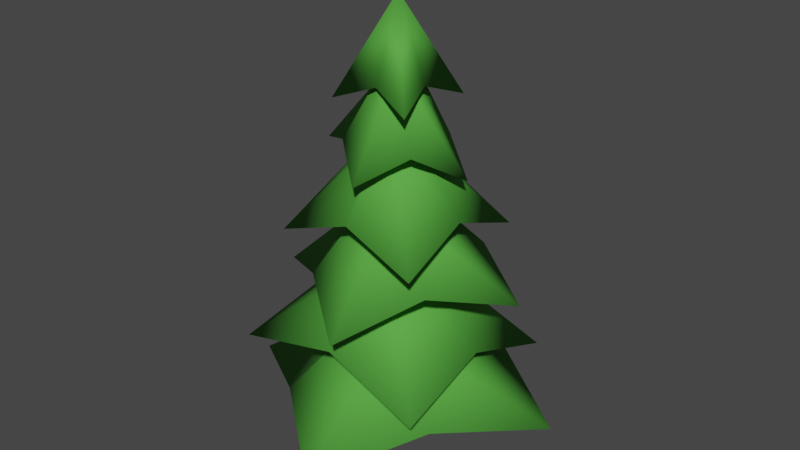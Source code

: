 # Source: Farm_1.blend  (saved by Blender 4.0.36; exported with 4.5.12 LTS)
import bpy
from mathutils import Matrix  # noqa: F401  (used for matrix-valued properties, if any)

bpy.ops.wm.read_factory_settings(use_empty=True)
scene = bpy.context.scene
scene.name = 'Scene'

# ---- collections
col_collection = bpy.data.collections.new('Collection'); scene.collection.children.link(col_collection)

# ---- materials (node trees are filled in below, after node groups)
mat_brown = bpy.data.materials.new('Brown')
mat_brown.use_transparent_shadow = False
mat_green = bpy.data.materials.new('Green')
mat_green.alpha_threshold = 0.0
mat_green.use_transparent_shadow = False
mat_green.line_color = (0.0, 0.0, 0.0, 1.0)

# ---- material node trees
mat_brown.use_nodes = True; mat_brown.node_tree.nodes.clear()
_N = mat_brown.node_tree.nodes; _L = mat_brown.node_tree.links
n0 = _N.new('ShaderNodeBsdfPrincipled'); n0.name = 'Principled BSDF'; n0.location = (10, 300)
n0.inputs[0].default_value = (0.8003, 0.2567, 0.03179, 1.0)
n0.inputs[2].default_value = 0.8578
n0.inputs[3].default_value = 1.45
n1 = _N.new('ShaderNodeOutputMaterial'); n1.name = 'Material Output'; n1.location = (300, 300)
_L.new(n0.outputs[0], n1.inputs[0])
n1.is_active_output = True
mat_green.use_nodes = True; mat_green.node_tree.nodes.clear()
_N = mat_green.node_tree.nodes; _L = mat_green.node_tree.links
n0 = _N.new('ShaderNodeOutputMaterial'); n0.name = 'Material Output'; n0.location = (300, 300)
n1 = _N.new('ShaderNodeBsdfPrincipled'); n1.name = 'Principled BSDF'; n1.location = (10, 300)
n1.distribution = 'GGX'
n1.subsurface_method = 'RANDOM_WALK_SKIN'
n1.inputs[0].default_value = (0.09135, 0.406, 0.05168, 1.0)
n1.inputs[2].default_value = 0.8066
n1.inputs[3].default_value = 1.45
n1.inputs[13].default_value = 0.2606
n1.inputs[27].default_value = (0.0, 0.0, 0.0, 1.0)
n1.inputs[28].default_value = 1.0
_L.new(n1.outputs[0], n0.inputs[0])
n0.is_active_output = True

# ---- world
world_world = bpy.data.worlds.new('World'); scene.world = world_world
world_world.use_nodes = True; world_world.node_tree.nodes.clear()
_N = world_world.node_tree.nodes; _L = world_world.node_tree.links
n0 = _N.new('ShaderNodeOutputWorld'); n0.name = 'World Output'; n0.location = (300, 300)
n1 = _N.new('ShaderNodeBackground'); n1.name = 'Background'; n1.location = (10, 300)
n1.inputs[0].default_value = (0.05088, 0.05088, 0.05088, 1.0)
_L.new(n1.outputs[0], n0.inputs[0])
n0.is_active_output = True
world_world.color = (0.05088, 0.05088, 0.05088)
world_world.use_sun_shadow = False
world_world.sun_shadow_jitter_overblur = 0.0

# ---- meshes
me_cube = bpy.data.meshes.new('Cube')
me_cube.from_pydata([(-1.0, -1.0, 0.0), (-0.1564, -0.4114, 8.645), (-1.0, 1.0, 0.0), (-0.7066, -0.5114, 6.801), (1.0, -1.0, 0.0), (-0.4164, -0.7274, 4.14), (1.0, 1.0, 0.0), (-0.8486, -0.8486, 2.197), (0.0, 0.0, 13.18), (-0.243, -0.243, 10.98), (-0.243, 0.243, 10.98), (-0.2028, 0.3757, 8.67), (-0.656, 0.5777, 6.746), (-0.4994, 0.6638, 4.184), (-0.8486, 0.8486, 2.197), (0.8486, -0.8486, 2.197), (0.8975, -0.6638, 4.603), (0.3196, -0.5777, 6.435), (0.5879, -0.3757, 8.904), (0.243, -0.243, 10.98), (0.243, 0.243, 10.98), (0.5415, 0.4114, 8.929), (0.3701, 0.5114, 6.379), (0.8145, 0.7274, 4.647), (0.8486, 0.8486, 2.197), (-0.9613, 0.0, 11.75), (0.0, 0.0, 14.26), (0.9613, 0.0, 11.75), (0.0, 0.0, 11.75), (0.0, 0.9613, 11.75), (0.0, -0.9613, 11.75), (1.325, 1.33, 11.25), (1.325, -1.328, 11.25), (-1.332, 1.33, 11.25), (-1.332, -1.328, 11.25), (-0.9864, -1.291, 10.07), (-0.2493, -0.4417, 12.03), (0.8815, 1.291, 9.96), (0.3899, 0.4417, 11.99), (-0.05242, 6.961e-09, 10.02), (0.1012, 7.595e-09, 12.52), (-1.341, 0.9357, 10.1), (-0.3705, 0.3202, 12.04), (1.236, -0.9357, 9.938), (0.5112, -0.3202, 11.99), (-0.001813, 0.4286, 11.95), (-0.446, 2.332, 9.332), (0.4942, 0.06833, 11.92), (2.252, 0.3727, 9.107), (-0.3614, -0.06833, 11.98), (-2.402, -0.3706, 9.495), (0.1346, -0.4286, 11.95), (0.2959, -2.33, 9.27), (-2.31, -4.898e-09, 8.013), (-0.7673, -1.651e-09, 9.989), (2.284, 4.87e-09, 7.94), (0.8047, 1.691e-09, 9.964), (-0.01296, -1.378e-11, 7.977), (0.02665, 2.834e-11, 10.48), (-0.01296, 2.297, 7.977), (0.01869, 0.7861, 9.977), (-0.01296, -2.297, 7.977), (0.01869, -0.7861, 9.977), (0.4599, 0.4422, 9.905), (2.381, 2.406, 7.049), (0.4599, -0.4422, 9.905), (2.381, -2.404, 7.049), (-0.4245, 0.4422, 9.919), (-2.429, 2.406, 7.152), (-0.4245, -0.4422, 9.919), (-2.429, -2.404, 7.152), (-1.508, -2.182, 5.877), (-0.5817, -0.7967, 7.97), (1.583, 2.239, 6.17), (0.476, 0.7162, 8.071), (0.03785, 0.02881, 6.024), (-0.07569, -0.05762, 8.523), (-2.174, 1.578, 5.977), (-0.8098, 0.49, 8.004), (2.25, -1.521, 6.071), (0.7041, -0.5705, 8.037), (-0.1783, 0.6858, 7.976), (-0.6468, 3.98, 5.36), (0.6734, 0.08921, 7.994), (3.986, 0.7349, 5.493), (-0.7733, -0.1653, 7.919), (-3.883, -0.6492, 4.944), (0.07836, -0.7619, 7.937), (0.7491, -3.894, 5.077), (-3.138, -0.04362, 4.204), (-0.9943, 0.05195, 6.088), (3.051, -0.02923, 3.868), (1.124, 0.05688, 5.974), (-0.04326, -0.03643, 4.036), (0.09176, 0.07727, 6.533), (-0.05805, 3.059, 3.896), (0.05956, 1.114, 5.983), (-0.02847, -3.132, 4.176), (0.06968, -1.005, 6.079), (0.654, 0.6489, 5.908), (3.151, 3.191, 2.649), (0.6597, -0.5431, 5.962), (3.182, -3.292, 3.047), (-0.5374, 0.6461, 5.972), (-3.329, 3.176, 3.125), (-0.5317, -0.5459, 6.026), (-3.298, -3.307, 3.522), (-2.068, -2.857, 1.819), (-0.7604, -1.022, 3.926), (2.132, 2.91, 2.152), (0.677, 0.9519, 4.04), (0.032, 0.02678, 1.986), (-0.06027, -0.05045, 4.486), (-2.853, 2.131, 1.944), (-1.029, 0.6851, 3.969), (2.917, -2.077, 2.027), (0.9457, -0.7549, 3.997), (-0.1905, 0.9273, 3.943), (-0.7847, 5.258, 1.509), (0.9205, 0.1172, 3.959), (5.258, 0.8523, 1.626), (-0.9992, -0.1831, 3.879), (-5.183, -0.7808, 1.036), (0.1118, -0.9931, 3.895), (0.86, -5.187, 1.154)], [], [(10, 8, 20), (20, 8, 19), (19, 8, 9), (0, 7, 14, 2), (2, 6, 4, 0), (1, 9, 10, 11), (7, 5, 13, 14), (3, 1, 11, 12), (5, 3, 12, 13), (9, 8, 10), (4, 15, 7, 0), (15, 16, 5, 7), (16, 17, 3, 5), (17, 18, 1, 3), (18, 19, 9, 1), (6, 24, 15, 4), (24, 23, 16, 15), (23, 22, 17, 16), (22, 21, 18, 17), (21, 20, 19, 18), (2, 14, 24, 6), (14, 13, 23, 24), (13, 12, 22, 23), (12, 11, 21, 22), (11, 10, 20, 21), (33, 29, 28, 25), (29, 31, 27, 28), (31, 26, 27), (34, 26, 25), (25, 28, 30, 34), (32, 26, 30), (33, 26, 29), (28, 27, 32, 30), (30, 26, 34), (27, 26, 32), (29, 26, 31), (25, 26, 33), (45, 42, 40, 38), (50, 41, 39, 35), (42, 49, 36, 40), (41, 46, 37, 39), (46, 45, 38, 37), (52, 51, 36, 35), (38, 40, 44, 47), (35, 39, 43, 52), (48, 47, 44, 43), (50, 49, 42, 41), (40, 36, 51, 44), (39, 37, 48, 43), (43, 44, 51, 52), (37, 38, 47, 48), (41, 42, 45, 46), (35, 36, 49, 50), (63, 60, 58, 56), (68, 59, 57, 53), (60, 67, 54, 58), (59, 64, 55, 57), (64, 63, 56, 55), (70, 69, 54, 53), (56, 58, 62, 65), (53, 57, 61, 70), (66, 65, 62, 61), (68, 67, 60, 59), (58, 54, 69, 62), (57, 55, 66, 61), (61, 62, 69, 70), (55, 56, 65, 66), (59, 60, 63, 64), (53, 54, 67, 68), (81, 78, 76, 74), (86, 77, 75, 71), (78, 85, 72, 76), (77, 82, 73, 75), (82, 81, 74, 73), (88, 87, 72, 71), (74, 76, 80, 83), (71, 75, 79, 88), (84, 83, 80, 79), (86, 85, 78, 77), (76, 72, 87, 80), (75, 73, 84, 79), (79, 80, 87, 88), (73, 74, 83, 84), (77, 78, 81, 82), (71, 72, 85, 86), (99, 96, 94, 92), (104, 95, 93, 89), (96, 103, 90, 94), (95, 100, 91, 93), (100, 99, 92, 91), (106, 105, 90, 89), (92, 94, 98, 101), (89, 93, 97, 106), (102, 101, 98, 97), (104, 103, 96, 95), (94, 90, 105, 98), (93, 91, 102, 97), (97, 98, 105, 106), (91, 92, 101, 102), (95, 96, 99, 100), (89, 90, 103, 104), (117, 114, 112, 110), (122, 113, 111, 107), (114, 121, 108, 112), (113, 118, 109, 111), (118, 117, 110, 109), (124, 123, 108, 107), (110, 112, 116, 119), (107, 111, 115, 124), (120, 119, 116, 115), (122, 121, 114, 113), (112, 108, 123, 116), (111, 109, 120, 115), (115, 116, 123, 124), (109, 110, 119, 120), (113, 114, 117, 118), (107, 108, 121, 122)])
me_cube.polygons.foreach_set('use_smooth', [True] * 117)
me_cube.polygons.foreach_set('material_index', [0, 0, 0, 0, 0, 0, 0, 0, 0, 0, 0, 0, 0, 0, 0, 0, 0, 0, 0, 0, 0, 0, 0, 0, 0, 1, 1, 1, 1, 1, 1, 1, 1, 1, 1, 1, 1, 1, 1, 1, 1, 1, 1, 1, 1, 1, 1, 1, 1, 1, 1, 1, 1, 1, 1, 1, 1, 1, 1, 1, 1, 1, 1, 1, 1, 1, 1, 1, 1, 1, 1, 1, 1, 1, 1, 1, 1, 1, 1, 1, 1, 1, 1, 1, 1, 1, 1, 1, 1, 1, 1, 1, 1, 1, 1, 1, 1, 1, 1, 1, 1, 1, 1, 1, 1, 1, 1, 1, 1, 1, 1, 1, 1, 1, 1, 1, 1])
_uv = me_cube.uv_layers.new(name='UVMap')
_uv.uv.foreach_set('vector', [0.5833, 0.25, 0.625, 0.5, 0.5833, 0.5, 0.5833, 0.5, 0.625, 0.75, 0.5833, 0.75, 0.5833, 0.75, 0.625, 1.0, 0.5833, 1.0, 0.375, 0.0, 0.4167, 0.0, 0.4167, 0.25, 0.375, 0.25, 0.125, 0.5, 0.375, 0.5, 0.375, 0.75, 0.125, 0.75, 0.5417, 0.0, 0.5833, 0.0, 0.5833, 0.25, 0.5417, 0.25, 0.4167, 0.0, 0.4583, 0.0, 0.4583, 0.25, 0.4167, 0.25, 0.5, 0.0, 0.5417, 0.0, 0.5417, 0.25, 0.5, 0.25, 0.4583, 0.0, 0.5, 0.0, 0.5, 0.25, 0.4583, 0.25, 0.5833, 0.0, 0.625, 0.25, 0.5833, 0.25, 0.375, 0.75, 0.4167, 0.75, 0.4167, 1.0, 0.375, 1.0, 0.4167, 0.75, 0.4583, 0.75, 0.4583, 1.0, 0.4167, 1.0, 0.4583, 0.75, 0.5, 0.75, 0.5, 1.0, 0.4583, 1.0, 0.5, 0.75, 0.5417, 0.75, 0.5417, 1.0, 0.5, 1.0, 0.5417, 0.75, 0.5833, 0.75, 0.5833, 1.0, 0.5417, 1.0, 0.375, 0.5, 0.4167, 0.5, 0.4167, 0.75, 0.375, 0.75, 0.4167, 0.5, 0.4583, 0.5, 0.4583, 0.75, 0.4167, 0.75, 0.4583, 0.5, 0.5, 0.5, 0.5, 0.75, 0.4583, 0.75, 0.5, 0.5, 0.5417, 0.5, 0.5417, 0.75, 0.5, 0.75, 0.5417, 0.5, 0.5833, 0.5, 0.5833, 0.75, 0.5417, 0.75, 0.375, 0.25, 0.4167, 0.25, 0.4167, 0.5, 0.375, 0.5, 0.4167, 0.25, 0.4583, 0.25, 0.4583, 0.5, 0.4167, 0.5, 0.4583, 0.25, 0.5, 0.25, 0.5, 0.5, 0.4583, 0.5, 0.5, 0.25, 0.5417, 0.25, 0.5417, 0.5, 0.5, 0.5, 0.5417, 0.25, 0.5833, 0.25, 0.5833, 0.5, 0.5417, 0.5, 0.375, 0.25, 0.5, 0.25, 0.5, 0.375, 0.375, 0.375, 0.5, 0.25, 0.625, 0.25, 0.625, 0.375, 0.5, 0.375, 0.375, 0.75, 0.625, 0.875, 0.375, 0.875, 0.625, 0.5, 0.875, 0.625, 0.625, 0.625, 0.375, 0.375, 0.5, 0.375, 0.5, 0.5, 0.375, 0.5, 0.375, 0.5, 0.625, 0.625, 0.375, 0.625, 0.125, 0.5, 0.375, 0.625, 0.125, 0.625, 0.5, 0.375, 0.625, 0.375, 0.625, 0.5, 0.5, 0.5, 0.375, 0.625, 0.625, 0.75, 0.375, 0.75, 0.375, 0.875, 0.625, 1.0, 0.375, 1.0, 0.125, 0.625, 0.375, 0.75, 0.125, 0.75, 0.625, 0.625, 0.875, 0.75, 0.625, 0.75, 0.375, 0.0, 0.5, 0.0, 0.5, 0.125, 0.375, 0.125, 0.375, 0.25, 0.5, 0.25, 0.5, 0.375, 0.375, 0.375, 0.5, 0.0, 0.625, 0.0, 0.625, 0.125, 0.5, 0.125, 0.5, 0.25, 0.625, 0.25, 0.625, 0.375, 0.5, 0.375, 0.375, 0.75, 0.625, 0.75, 0.625, 0.875, 0.375, 0.875, 0.625, 0.5, 0.875, 0.5, 0.875, 0.625, 0.625, 0.625, 0.375, 0.125, 0.5, 0.125, 0.5, 0.25, 0.375, 0.25, 0.375, 0.375, 0.5, 0.375, 0.5, 0.5, 0.375, 0.5, 0.375, 0.5, 0.625, 0.5, 0.625, 0.625, 0.375, 0.625, 0.125, 0.5, 0.375, 0.5, 0.375, 0.625, 0.125, 0.625, 0.5, 0.125, 0.625, 0.125, 0.625, 0.25, 0.5, 0.25, 0.5, 0.375, 0.625, 0.375, 0.625, 0.5, 0.5, 0.5, 0.375, 0.625, 0.625, 0.625, 0.625, 0.75, 0.375, 0.75, 0.375, 0.875, 0.625, 0.875, 0.625, 1.0, 0.375, 1.0, 0.125, 0.625, 0.375, 0.625, 0.375, 0.75, 0.125, 0.75, 0.625, 0.625, 0.875, 0.625, 0.875, 0.75, 0.625, 0.75, 0.375, 0.0, 0.5, 0.0, 0.5, 0.125, 0.375, 0.125, 0.375, 0.25, 0.5, 0.25, 0.5, 0.375, 0.375, 0.375, 0.5, 0.0, 0.625, 0.0, 0.625, 0.125, 0.5, 0.125, 0.5, 0.25, 0.625, 0.25, 0.625, 0.375, 0.5, 0.375, 0.375, 0.75, 0.625, 0.75, 0.625, 0.875, 0.375, 0.875, 0.625, 0.5, 0.875, 0.5, 0.875, 0.625, 0.625, 0.625, 0.375, 0.125, 0.5, 0.125, 0.5, 0.25, 0.375, 0.25, 0.375, 0.375, 0.5, 0.375, 0.5, 0.5, 0.375, 0.5, 0.375, 0.5, 0.625, 0.5, 0.625, 0.625, 0.375, 0.625, 0.125, 0.5, 0.375, 0.5, 0.375, 0.625, 0.125, 0.625, 0.5, 0.125, 0.625, 0.125, 0.625, 0.25, 0.5, 0.25, 0.5, 0.375, 0.625, 0.375, 0.625, 0.5, 0.5, 0.5, 0.375, 0.625, 0.625, 0.625, 0.625, 0.75, 0.375, 0.75, 0.375, 0.875, 0.625, 0.875, 0.625, 1.0, 0.375, 1.0, 0.125, 0.625, 0.375, 0.625, 0.375, 0.75, 0.125, 0.75, 0.625, 0.625, 0.875, 0.625, 0.875, 0.75, 0.625, 0.75, 0.375, 0.0, 0.5, 0.0, 0.5, 0.125, 0.375, 0.125, 0.375, 0.25, 0.5, 0.25, 0.5, 0.375, 0.375, 0.375, 0.5, 0.0, 0.625, 0.0, 0.625, 0.125, 0.5, 0.125, 0.5, 0.25, 0.625, 0.25, 0.625, 0.375, 0.5, 0.375, 0.375, 0.75, 0.625, 0.75, 0.625, 0.875, 0.375, 0.875, 0.625, 0.5, 0.875, 0.5, 0.875, 0.625, 0.625, 0.625, 0.375, 0.125, 0.5, 0.125, 0.5, 0.25, 0.375, 0.25, 0.375, 0.375, 0.5, 0.375, 0.5, 0.5, 0.375, 0.5, 0.375, 0.5, 0.625, 0.5, 0.625, 0.625, 0.375, 0.625, 0.125, 0.5, 0.375, 0.5, 0.375, 0.625, 0.125, 0.625, 0.5, 0.125, 0.625, 0.125, 0.625, 0.25, 0.5, 0.25, 0.5, 0.375, 0.625, 0.375, 0.625, 0.5, 0.5, 0.5, 0.375, 0.625, 0.625, 0.625, 0.625, 0.75, 0.375, 0.75, 0.375, 0.875, 0.625, 0.875, 0.625, 1.0, 0.375, 1.0, 0.125, 0.625, 0.375, 0.625, 0.375, 0.75, 0.125, 0.75, 0.625, 0.625, 0.875, 0.625, 0.875, 0.75, 0.625, 0.75, 0.375, 0.0, 0.5, 0.0, 0.5, 0.125, 0.375, 0.125, 0.375, 0.25, 0.5, 0.25, 0.5, 0.375, 0.375, 0.375, 0.5, 0.0, 0.625, 0.0, 0.625, 0.125, 0.5, 0.125, 0.5, 0.25, 0.625, 0.25, 0.625, 0.375, 0.5, 0.375, 0.375, 0.75, 0.625, 0.75, 0.625, 0.875, 0.375, 0.875, 0.625, 0.5, 0.875, 0.5, 0.875, 0.625, 0.625, 0.625, 0.375, 0.125, 0.5, 0.125, 0.5, 0.25, 0.375, 0.25, 0.375, 0.375, 0.5, 0.375, 0.5, 0.5, 0.375, 0.5, 0.375, 0.5, 0.625, 0.5, 0.625, 0.625, 0.375, 0.625, 0.125, 0.5, 0.375, 0.5, 0.375, 0.625, 0.125, 0.625, 0.5, 0.125, 0.625, 0.125, 0.625, 0.25, 0.5, 0.25, 0.5, 0.375, 0.625, 0.375, 0.625, 0.5, 0.5, 0.5, 0.375, 0.625, 0.625, 0.625, 0.625, 0.75, 0.375, 0.75, 0.375, 0.875, 0.625, 0.875, 0.625, 1.0, 0.375, 1.0, 0.125, 0.625, 0.375, 0.625, 0.375, 0.75, 0.125, 0.75, 0.625, 0.625, 0.875, 0.625, 0.875, 0.75, 0.625, 0.75, 0.375, 0.0, 0.5, 0.0, 0.5, 0.125, 0.375, 0.125, 0.375, 0.25, 0.5, 0.25, 0.5, 0.375, 0.375, 0.375, 0.5, 0.0, 0.625, 0.0, 0.625, 0.125, 0.5, 0.125, 0.5, 0.25, 0.625, 0.25, 0.625, 0.375, 0.5, 0.375, 0.375, 0.75, 0.625, 0.75, 0.625, 0.875, 0.375, 0.875, 0.625, 0.5, 0.875, 0.5, 0.875, 0.625, 0.625, 0.625, 0.375, 0.125, 0.5, 0.125, 0.5, 0.25, 0.375, 0.25, 0.375, 0.375, 0.5, 0.375, 0.5, 0.5, 0.375, 0.5, 0.375, 0.5, 0.625, 0.5, 0.625, 0.625, 0.375, 0.625, 0.125, 0.5, 0.375, 0.5, 0.375, 0.625, 0.125, 0.625, 0.5, 0.125, 0.625, 0.125, 0.625, 0.25, 0.5, 0.25, 0.5, 0.375, 0.625, 0.375, 0.625, 0.5, 0.5, 0.5, 0.375, 0.625, 0.625, 0.625, 0.625, 0.75, 0.375, 0.75, 0.375, 0.875, 0.625, 0.875, 0.625, 1.0, 0.375, 1.0, 0.125, 0.625, 0.375, 0.625, 0.375, 0.75, 0.125, 0.75, 0.625, 0.625, 0.875, 0.625, 0.875, 0.75, 0.625, 0.75])
me_cube.materials.append(mat_brown)
me_cube.materials.append(mat_green)
me_cube.update()

# ---- objects
ob_cube = bpy.data.objects.new('Cube', me_cube)

# ---- transforms, parenting, visibility, modifiers, constraints
ob_cube.location = (0.0, 0.0, 0.0)

# ---- collection membership
col_collection.objects.link(ob_cube)

# ---- scene / render settings (as saved in the file)
scene.frame_start = 1; scene.frame_end = 250; scene.frame_set(1)
scene.render.engine = 'BLENDER_EEVEE_NEXT'
scene.cycles.sampling_pattern = 'TABULATED_SOBOL'
scene.cycles.use_light_tree = False
scene.view_settings.view_transform = 'Filmic'
bpy.context.view_layer.update()

# ---- added for rendering (the .blend has no active camera and no usable light): camera, sun
cam_auto = bpy.data.cameras.new('AutoCamera')
cam_auto.lens = 50.0
cam_auto.sensor_width = 36.0
cam_auto.clip_end = 1000.0
ob_auto_camera = bpy.data.objects.new('AutoCamera', cam_auto)
scene.collection.objects.link(ob_auto_camera)
ob_auto_camera.location = (19.0303, -22.7555, 22.3225)
ob_auto_camera.rotation_euler = (1.09748, -7.21219e-08, 0.694738)
scene.camera = ob_auto_camera
light_auto_sun = bpy.data.lights.new('AutoSun', 'SUN')
light_auto_sun.energy = 3.0
light_auto_sun.angle = 0.0523599
ob_auto_sun = bpy.data.objects.new('AutoSun', light_auto_sun)
scene.collection.objects.link(ob_auto_sun)
ob_auto_sun.rotation_euler = (0.872665, 0.174533, 0.523599)
bpy.context.view_layer.update()
